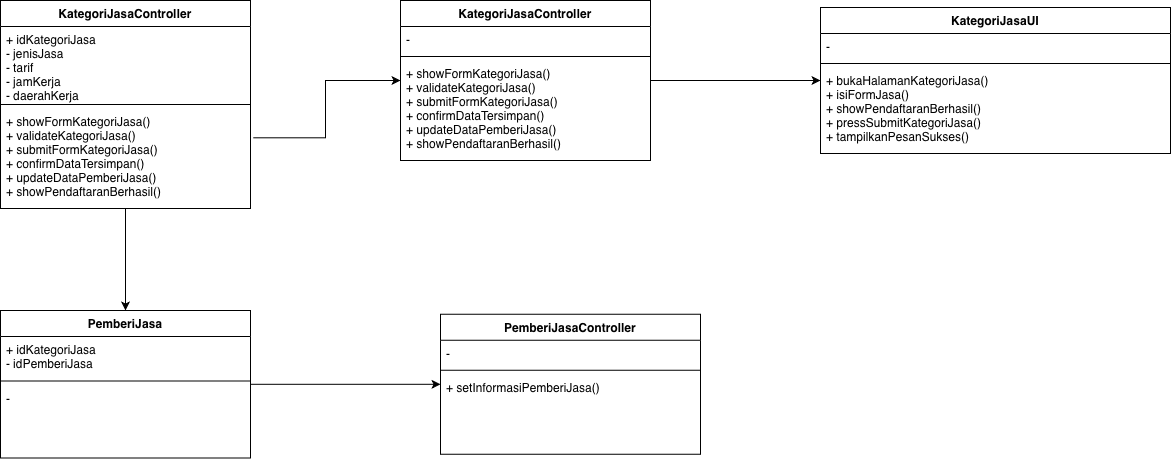

The diagram above was exported from draw.io. Its source (the exported page's mxGraphModel, read from the mxfile embedded in the PNG):
<mxGraphModel dx="1220" dy="842" grid="1" gridSize="10" guides="1" tooltips="1" connect="1" arrows="1" fold="1" page="1" pageScale="1" pageWidth="850" pageHeight="1100" math="0" shadow="0">
  <root>
    <mxCell id="0" />
    <mxCell id="1" parent="0" />
    <mxCell id="FXrcao2jlkbuHHlwixZf-9" edge="1" parent="1" source="FXrcao2jlkbuHHlwixZf-37" style="edgeStyle=orthogonalEdgeStyle;rounded=0;orthogonalLoop=1;jettySize=auto;html=1;defaultLabelBackgroundColor=gap;exitX=1.011;exitY=0.293;exitDx=0;exitDy=0;exitPerimeter=0;" target="FXrcao2jlkbuHHlwixZf-5" value="">
      <mxGeometry relative="1" as="geometry">
        <mxPoint x="285" y="225" as="sourcePoint" />
      </mxGeometry>
    </mxCell>
    <mxCell id="FXrcao2jlkbuHHlwixZf-19" edge="1" parent="1" source="FXrcao2jlkbuHHlwixZf-34" style="edgeStyle=orthogonalEdgeStyle;rounded=0;orthogonalLoop=1;jettySize=auto;html=1;defaultLabelBackgroundColor=gap;exitX=0.5;exitY=1;exitDx=0;exitDy=0;" target="FXrcao2jlkbuHHlwixZf-15" value="">
      <mxGeometry relative="1" as="geometry">
        <mxPoint x="165" y="310" as="sourcePoint" />
      </mxGeometry>
    </mxCell>
    <mxCell id="FXrcao2jlkbuHHlwixZf-14" edge="1" parent="1" source="FXrcao2jlkbuHHlwixZf-5" style="edgeStyle=orthogonalEdgeStyle;rounded=0;orthogonalLoop=1;jettySize=auto;html=1;defaultLabelBackgroundColor=gap;" target="FXrcao2jlkbuHHlwixZf-10" value="">
      <mxGeometry relative="1" as="geometry" />
    </mxCell>
    <mxCell id="FXrcao2jlkbuHHlwixZf-5" parent="1" style="swimlane;fontStyle=1;align=center;verticalAlign=top;childLayout=stackLayout;horizontal=1;startSize=26;horizontalStack=0;resizeParent=1;resizeParentMax=0;resizeLast=0;collapsible=1;marginBottom=0;whiteSpace=wrap;html=1;" value="KategoriJasaController" vertex="1">
      <mxGeometry height="160" width="250" x="440" y="120" as="geometry" />
    </mxCell>
    <mxCell id="FXrcao2jlkbuHHlwixZf-6" parent="FXrcao2jlkbuHHlwixZf-5" style="text;strokeColor=none;fillColor=none;align=left;verticalAlign=top;spacingLeft=4;spacingRight=4;overflow=hidden;rotatable=0;points=[[0,0.5],[1,0.5]];portConstraint=eastwest;whiteSpace=wrap;html=1;" value="-" vertex="1">
      <mxGeometry height="26" width="250" y="26" as="geometry" />
    </mxCell>
    <mxCell id="FXrcao2jlkbuHHlwixZf-7" parent="FXrcao2jlkbuHHlwixZf-5" style="line;strokeWidth=1;fillColor=none;align=left;verticalAlign=middle;spacingTop=-1;spacingLeft=3;spacingRight=3;rotatable=0;labelPosition=right;points=[];portConstraint=eastwest;strokeColor=inherit;labelPerimeter=1;" value="" vertex="1">
      <mxGeometry height="8" width="250" y="52" as="geometry" />
    </mxCell>
    <mxCell id="FXrcao2jlkbuHHlwixZf-8" parent="FXrcao2jlkbuHHlwixZf-5" style="text;strokeColor=none;fillColor=none;align=left;verticalAlign=top;spacingLeft=4;spacingRight=4;overflow=hidden;rotatable=0;points=[[0,0.5],[1,0.5]];portConstraint=eastwest;whiteSpace=wrap;html=1;" value="+ showFormKategoriJasa()&lt;div&gt;+ validateKategoriJasa()&lt;/div&gt;&lt;div&gt;+ submitFormKategoriJasa()&lt;/div&gt;&lt;div&gt;+ confirmDataTersimpan()&lt;br&gt;&lt;/div&gt;&lt;div&gt;+ updateDataPemberiJasa()&lt;br&gt;&lt;/div&gt;&lt;div&gt;+ showPendaftaranBerhasil()&lt;/div&gt;&lt;div&gt;&lt;br&gt;&lt;/div&gt;" vertex="1">
      <mxGeometry height="100" width="250" y="60" as="geometry" />
    </mxCell>
    <mxCell id="FXrcao2jlkbuHHlwixZf-10" parent="1" style="swimlane;fontStyle=1;align=center;verticalAlign=top;childLayout=stackLayout;horizontal=1;startSize=26;horizontalStack=0;resizeParent=1;resizeParentMax=0;resizeLast=0;collapsible=1;marginBottom=0;whiteSpace=wrap;html=1;" value="KategoriJasaUI" vertex="1">
      <mxGeometry height="146" width="350" x="860" y="127" as="geometry" />
    </mxCell>
    <mxCell id="FXrcao2jlkbuHHlwixZf-11" parent="FXrcao2jlkbuHHlwixZf-10" style="text;strokeColor=none;fillColor=none;align=left;verticalAlign=top;spacingLeft=4;spacingRight=4;overflow=hidden;rotatable=0;points=[[0,0.5],[1,0.5]];portConstraint=eastwest;whiteSpace=wrap;html=1;" value="-" vertex="1">
      <mxGeometry height="26" width="350" y="26" as="geometry" />
    </mxCell>
    <mxCell id="FXrcao2jlkbuHHlwixZf-12" parent="FXrcao2jlkbuHHlwixZf-10" style="line;strokeWidth=1;fillColor=none;align=left;verticalAlign=middle;spacingTop=-1;spacingLeft=3;spacingRight=3;rotatable=0;labelPosition=right;points=[];portConstraint=eastwest;strokeColor=inherit;labelPerimeter=1;" value="" vertex="1">
      <mxGeometry height="8" width="350" y="52" as="geometry" />
    </mxCell>
    <mxCell id="FXrcao2jlkbuHHlwixZf-13" parent="FXrcao2jlkbuHHlwixZf-10" style="text;strokeColor=none;fillColor=none;align=left;verticalAlign=top;spacingLeft=4;spacingRight=4;overflow=hidden;rotatable=0;points=[[0,0.5],[1,0.5]];portConstraint=eastwest;whiteSpace=wrap;html=1;" value="+ bukaHalamanKategoriJasa()&lt;div&gt;+ isiFormJasa()&lt;/div&gt;&lt;div&gt;+ showPendaftaranBerhasil()&lt;/div&gt;&lt;div&gt;+ pressSubmitKategoriJasa()&lt;br&gt;&lt;/div&gt;&lt;div&gt;+ tampilkanPesanSukses()&lt;/div&gt;&lt;div&gt;&lt;br&gt;&lt;/div&gt;" vertex="1">
      <mxGeometry height="86" width="350" y="60" as="geometry" />
    </mxCell>
    <mxCell id="FXrcao2jlkbuHHlwixZf-24" edge="1" parent="1" source="FXrcao2jlkbuHHlwixZf-15" style="edgeStyle=orthogonalEdgeStyle;rounded=0;orthogonalLoop=1;jettySize=auto;html=1;defaultLabelBackgroundColor=gap;" target="FXrcao2jlkbuHHlwixZf-20" value="">
      <mxGeometry relative="1" as="geometry" />
    </mxCell>
    <mxCell id="FXrcao2jlkbuHHlwixZf-15" parent="1" style="swimlane;fontStyle=1;align=center;verticalAlign=top;childLayout=stackLayout;horizontal=1;startSize=26;horizontalStack=0;resizeParent=1;resizeParentMax=0;resizeLast=0;collapsible=1;marginBottom=0;whiteSpace=wrap;html=1;" value="PemberiJasa" vertex="1">
      <mxGeometry height="147.5" width="250" x="40" y="430" as="geometry" />
    </mxCell>
    <mxCell id="FXrcao2jlkbuHHlwixZf-16" parent="FXrcao2jlkbuHHlwixZf-15" style="text;strokeColor=none;fillColor=none;align=left;verticalAlign=top;spacingLeft=4;spacingRight=4;overflow=hidden;rotatable=0;points=[[0,0.5],[1,0.5]];portConstraint=eastwest;whiteSpace=wrap;html=1;" value="+ idKategoriJasa&lt;div&gt;- idPemberiJasa&lt;/div&gt;" vertex="1">
      <mxGeometry height="40.5" width="250" y="26" as="geometry" />
    </mxCell>
    <mxCell id="FXrcao2jlkbuHHlwixZf-17" parent="FXrcao2jlkbuHHlwixZf-15" style="line;strokeWidth=1;fillColor=none;align=left;verticalAlign=middle;spacingTop=-1;spacingLeft=3;spacingRight=3;rotatable=0;labelPosition=right;points=[];portConstraint=eastwest;strokeColor=inherit;labelPerimeter=1;" value="" vertex="1">
      <mxGeometry height="8" width="250" y="66.5" as="geometry" />
    </mxCell>
    <mxCell id="FXrcao2jlkbuHHlwixZf-18" parent="FXrcao2jlkbuHHlwixZf-15" style="text;strokeColor=none;fillColor=none;align=left;verticalAlign=top;spacingLeft=4;spacingRight=4;overflow=hidden;rotatable=0;points=[[0,0.5],[1,0.5]];portConstraint=eastwest;whiteSpace=wrap;html=1;" value="-" vertex="1">
      <mxGeometry height="73" width="250" y="74.5" as="geometry" />
    </mxCell>
    <mxCell id="FXrcao2jlkbuHHlwixZf-20" parent="1" style="swimlane;fontStyle=1;align=center;verticalAlign=top;childLayout=stackLayout;horizontal=1;startSize=26;horizontalStack=0;resizeParent=1;resizeParentMax=0;resizeLast=0;collapsible=1;marginBottom=0;whiteSpace=wrap;html=1;" value="PemberiJasaController" vertex="1">
      <mxGeometry height="140" width="260" x="480" y="433.75" as="geometry" />
    </mxCell>
    <mxCell id="FXrcao2jlkbuHHlwixZf-21" parent="FXrcao2jlkbuHHlwixZf-20" style="text;strokeColor=none;fillColor=none;align=left;verticalAlign=top;spacingLeft=4;spacingRight=4;overflow=hidden;rotatable=0;points=[[0,0.5],[1,0.5]];portConstraint=eastwest;whiteSpace=wrap;html=1;" value="-" vertex="1">
      <mxGeometry height="26" width="260" y="26" as="geometry" />
    </mxCell>
    <mxCell id="FXrcao2jlkbuHHlwixZf-22" parent="FXrcao2jlkbuHHlwixZf-20" style="line;strokeWidth=1;fillColor=none;align=left;verticalAlign=middle;spacingTop=-1;spacingLeft=3;spacingRight=3;rotatable=0;labelPosition=right;points=[];portConstraint=eastwest;strokeColor=inherit;labelPerimeter=1;" value="" vertex="1">
      <mxGeometry height="8" width="260" y="52" as="geometry" />
    </mxCell>
    <mxCell id="FXrcao2jlkbuHHlwixZf-23" parent="FXrcao2jlkbuHHlwixZf-20" style="text;strokeColor=none;fillColor=none;align=left;verticalAlign=top;spacingLeft=4;spacingRight=4;overflow=hidden;rotatable=0;points=[[0,0.5],[1,0.5]];portConstraint=eastwest;whiteSpace=wrap;html=1;" value="+ setInformasiPemberiJasa()" vertex="1">
      <mxGeometry height="80" width="260" y="60" as="geometry" />
    </mxCell>
    <mxCell id="FXrcao2jlkbuHHlwixZf-34" parent="1" style="swimlane;fontStyle=1;align=center;verticalAlign=top;childLayout=stackLayout;horizontal=1;startSize=26;horizontalStack=0;resizeParent=1;resizeParentMax=0;resizeLast=0;collapsible=1;marginBottom=0;whiteSpace=wrap;html=1;" value="KategoriJasaController" vertex="1">
      <mxGeometry height="208" width="250" x="40" y="120" as="geometry" />
    </mxCell>
    <mxCell id="FXrcao2jlkbuHHlwixZf-35" parent="FXrcao2jlkbuHHlwixZf-34" style="text;strokeColor=none;fillColor=none;align=left;verticalAlign=top;spacingLeft=4;spacingRight=4;overflow=hidden;rotatable=0;points=[[0,0.5],[1,0.5]];portConstraint=eastwest;whiteSpace=wrap;html=1;" value="+ idKategoriJasa&lt;div&gt;- jenisJasa&lt;/div&gt;&lt;div&gt;- tarif&lt;/div&gt;&lt;div&gt;- jamKerja&lt;/div&gt;&lt;div&gt;- daerahKerja&lt;/div&gt;" vertex="1">
      <mxGeometry height="74" width="250" y="26" as="geometry" />
    </mxCell>
    <mxCell id="FXrcao2jlkbuHHlwixZf-36" parent="FXrcao2jlkbuHHlwixZf-34" style="line;strokeWidth=1;fillColor=none;align=left;verticalAlign=middle;spacingTop=-1;spacingLeft=3;spacingRight=3;rotatable=0;labelPosition=right;points=[];portConstraint=eastwest;strokeColor=inherit;labelPerimeter=1;" value="" vertex="1">
      <mxGeometry height="8" width="250" y="100" as="geometry" />
    </mxCell>
    <mxCell id="FXrcao2jlkbuHHlwixZf-37" parent="FXrcao2jlkbuHHlwixZf-34" style="text;strokeColor=none;fillColor=none;align=left;verticalAlign=top;spacingLeft=4;spacingRight=4;overflow=hidden;rotatable=0;points=[[0,0.5],[1,0.5]];portConstraint=eastwest;whiteSpace=wrap;html=1;" value="+ showFormKategoriJasa()&lt;div&gt;+ validateKategoriJasa()&lt;/div&gt;&lt;div&gt;+ submitFormKategoriJasa()&lt;/div&gt;&lt;div&gt;+ confirmDataTersimpan()&lt;br&gt;&lt;/div&gt;&lt;div&gt;+ updateDataPemberiJasa()&lt;br&gt;&lt;/div&gt;&lt;div&gt;+ showPendaftaranBerhasil()&lt;/div&gt;&lt;div&gt;&lt;br&gt;&lt;/div&gt;" vertex="1">
      <mxGeometry height="100" width="250" y="108" as="geometry" />
    </mxCell>
  </root>
</mxGraphModel>